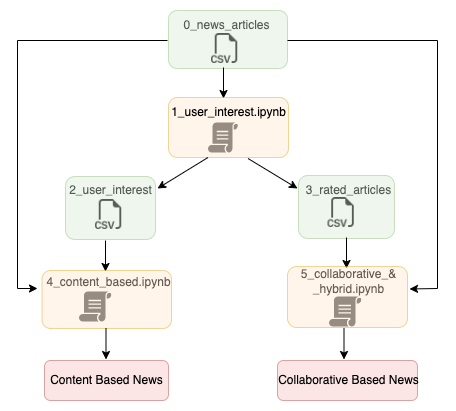

The diagram above was exported from draw.io. Its source (the exported page's mxGraphModel, read from the mxfile embedded in the PNG):
<mxGraphModel dx="1194" dy="709" grid="1" gridSize="10" guides="1" tooltips="1" connect="1" arrows="1" fold="1" page="1" pageScale="1" pageWidth="827" pageHeight="1169" math="0" shadow="0">
  <root>
    <mxCell id="0" />
    <mxCell id="1" parent="0" />
    <mxCell id="f0-Lp9gunxzox3KTrpms-1" value="" style="shape=image;html=1;verticalAlign=top;verticalLabelPosition=bottom;labelBackgroundColor=#ffffff;imageAspect=0;aspect=fixed;image=https://cdn1.iconfinder.com/data/icons/bootstrap-vol-3/16/filetype-csv-128.png" vertex="1" parent="1">
      <mxGeometry x="341" y="125" width="30" height="30" as="geometry" />
    </mxCell>
    <mxCell id="f0-Lp9gunxzox3KTrpms-2" value="0_news_articles" style="text;html=1;align=center;verticalAlign=middle;resizable=0;points=[];autosize=1;strokeColor=none;fillColor=none;" vertex="1" parent="1">
      <mxGeometry x="301" y="102" width="110" height="30" as="geometry" />
    </mxCell>
    <mxCell id="f0-Lp9gunxzox3KTrpms-4" value="" style="rounded=1;whiteSpace=wrap;html=1;opacity=40;fillColor=#d5e8d4;strokeColor=#82b366;" vertex="1" parent="1">
      <mxGeometry x="298" y="102" width="119" height="58" as="geometry" />
    </mxCell>
    <mxCell id="f0-Lp9gunxzox3KTrpms-5" value="" style="endArrow=classic;html=1;rounded=0;" edge="1" parent="1">
      <mxGeometry width="50" height="50" relative="1" as="geometry">
        <mxPoint x="353" y="159" as="sourcePoint" />
        <mxPoint x="353" y="190" as="targetPoint" />
      </mxGeometry>
    </mxCell>
    <mxCell id="f0-Lp9gunxzox3KTrpms-6" value="" style="sketch=0;pointerEvents=1;shadow=0;dashed=0;html=1;strokeColor=none;fillColor=#505050;labelPosition=center;verticalLabelPosition=bottom;verticalAlign=top;outlineConnect=0;align=center;shape=mxgraph.office.concepts.script;" vertex="1" parent="1">
      <mxGeometry x="337.5" y="214" width="30" height="30" as="geometry" />
    </mxCell>
    <mxCell id="f0-Lp9gunxzox3KTrpms-7" value="" style="rounded=1;whiteSpace=wrap;html=1;opacity=40;fillColor=#ffe6cc;strokeColor=#d79b00;" vertex="1" parent="1">
      <mxGeometry x="298" y="189" width="120" height="60" as="geometry" />
    </mxCell>
    <mxCell id="f0-Lp9gunxzox3KTrpms-8" value="1_user_interest.ipynb" style="text;html=1;align=center;verticalAlign=middle;resizable=0;points=[];autosize=1;strokeColor=none;fillColor=none;" vertex="1" parent="1">
      <mxGeometry x="288" y="189" width="140" height="30" as="geometry" />
    </mxCell>
    <mxCell id="f0-Lp9gunxzox3KTrpms-9" value="" style="endArrow=classic;html=1;rounded=0;" edge="1" parent="1">
      <mxGeometry width="50" height="50" relative="1" as="geometry">
        <mxPoint x="297" y="132" as="sourcePoint" />
        <mxPoint x="167" y="380" as="targetPoint" />
        <Array as="points">
          <mxPoint x="147" y="132" />
          <mxPoint x="147" y="380" />
        </Array>
      </mxGeometry>
    </mxCell>
    <mxCell id="f0-Lp9gunxzox3KTrpms-10" value="" style="endArrow=classic;html=1;rounded=0;entryX=1.017;entryY=0.369;entryDx=0;entryDy=0;entryPerimeter=0;" edge="1" parent="1" target="f0-Lp9gunxzox3KTrpms-26">
      <mxGeometry width="50" height="50" relative="1" as="geometry">
        <mxPoint x="417" y="132" as="sourcePoint" />
        <mxPoint x="547" y="380" as="targetPoint" />
        <Array as="points">
          <mxPoint x="567" y="132" />
          <mxPoint x="567" y="380" />
        </Array>
      </mxGeometry>
    </mxCell>
    <mxCell id="f0-Lp9gunxzox3KTrpms-11" value="" style="endArrow=classic;html=1;rounded=0;" edge="1" parent="1">
      <mxGeometry width="50" height="50" relative="1" as="geometry">
        <mxPoint x="337.5" y="249" as="sourcePoint" />
        <mxPoint x="287" y="280" as="targetPoint" />
      </mxGeometry>
    </mxCell>
    <mxCell id="f0-Lp9gunxzox3KTrpms-12" value="" style="endArrow=classic;html=1;rounded=0;" edge="1" parent="1">
      <mxGeometry width="50" height="50" relative="1" as="geometry">
        <mxPoint x="377.5" y="250" as="sourcePoint" />
        <mxPoint x="427" y="280" as="targetPoint" />
      </mxGeometry>
    </mxCell>
    <mxCell id="f0-Lp9gunxzox3KTrpms-13" value="" style="shape=image;html=1;verticalAlign=top;verticalLabelPosition=bottom;labelBackgroundColor=#ffffff;imageAspect=0;aspect=fixed;image=https://cdn1.iconfinder.com/data/icons/bootstrap-vol-3/16/filetype-csv-128.png" vertex="1" parent="1">
      <mxGeometry x="225" y="291" width="30" height="30" as="geometry" />
    </mxCell>
    <mxCell id="f0-Lp9gunxzox3KTrpms-14" value="2_user_interest" style="text;html=1;align=center;verticalAlign=middle;resizable=0;points=[];autosize=1;strokeColor=none;fillColor=none;" vertex="1" parent="1">
      <mxGeometry x="185" y="267" width="110" height="30" as="geometry" />
    </mxCell>
    <mxCell id="f0-Lp9gunxzox3KTrpms-15" value="3_rated_articles" style="text;html=1;align=center;verticalAlign=middle;resizable=0;points=[];autosize=1;strokeColor=none;fillColor=none;" vertex="1" parent="1">
      <mxGeometry x="423" y="267" width="110" height="30" as="geometry" />
    </mxCell>
    <mxCell id="f0-Lp9gunxzox3KTrpms-16" value="" style="shape=image;html=1;verticalAlign=top;verticalLabelPosition=bottom;labelBackgroundColor=#ffffff;imageAspect=0;aspect=fixed;image=https://cdn1.iconfinder.com/data/icons/bootstrap-vol-3/16/filetype-csv-128.png" vertex="1" parent="1">
      <mxGeometry x="457.5" y="289" width="30" height="30" as="geometry" />
    </mxCell>
    <mxCell id="f0-Lp9gunxzox3KTrpms-17" value="" style="rounded=1;whiteSpace=wrap;html=1;opacity=40;fillColor=#d5e8d4;strokeColor=#82b366;" vertex="1" parent="1">
      <mxGeometry x="195" y="268" width="90" height="63" as="geometry" />
    </mxCell>
    <mxCell id="f0-Lp9gunxzox3KTrpms-18" value="" style="rounded=1;whiteSpace=wrap;html=1;opacity=40;fillColor=#d5e8d4;strokeColor=#82b366;" vertex="1" parent="1">
      <mxGeometry x="428" y="267" width="96" height="63" as="geometry" />
    </mxCell>
    <mxCell id="f0-Lp9gunxzox3KTrpms-19" value="" style="endArrow=classic;html=1;rounded=0;" edge="1" parent="1">
      <mxGeometry width="50" height="50" relative="1" as="geometry">
        <mxPoint x="235" y="332" as="sourcePoint" />
        <mxPoint x="235" y="363" as="targetPoint" />
      </mxGeometry>
    </mxCell>
    <mxCell id="f0-Lp9gunxzox3KTrpms-20" value="" style="sketch=0;pointerEvents=1;shadow=0;dashed=0;html=1;strokeColor=none;fillColor=#505050;labelPosition=center;verticalLabelPosition=bottom;verticalAlign=top;outlineConnect=0;align=center;shape=mxgraph.office.concepts.script;" vertex="1" parent="1">
      <mxGeometry x="208.5" y="383" width="32.5" height="30" as="geometry" />
    </mxCell>
    <mxCell id="f0-Lp9gunxzox3KTrpms-21" value="4_content_based.ipynb" style="text;html=1;align=center;verticalAlign=middle;resizable=0;points=[];autosize=1;strokeColor=none;fillColor=none;" vertex="1" parent="1">
      <mxGeometry x="163" y="359" width="150" height="30" as="geometry" />
    </mxCell>
    <mxCell id="f0-Lp9gunxzox3KTrpms-22" value="" style="rounded=1;whiteSpace=wrap;html=1;fillColor=#ffe6cc;strokeColor=#d79b00;opacity=40;" vertex="1" parent="1">
      <mxGeometry x="171.5" y="362" width="129.5" height="58" as="geometry" />
    </mxCell>
    <mxCell id="f0-Lp9gunxzox3KTrpms-23" value="" style="endArrow=classic;html=1;rounded=0;" edge="1" parent="1">
      <mxGeometry width="50" height="50" relative="1" as="geometry">
        <mxPoint x="476" y="329" as="sourcePoint" />
        <mxPoint x="476" y="360" as="targetPoint" />
      </mxGeometry>
    </mxCell>
    <mxCell id="f0-Lp9gunxzox3KTrpms-24" value="" style="sketch=0;pointerEvents=1;shadow=0;dashed=0;html=1;strokeColor=none;fillColor=#505050;labelPosition=center;verticalLabelPosition=bottom;verticalAlign=top;outlineConnect=0;align=center;shape=mxgraph.office.concepts.script;" vertex="1" parent="1">
      <mxGeometry x="458.5" y="388" width="32.5" height="30" as="geometry" />
    </mxCell>
    <mxCell id="f0-Lp9gunxzox3KTrpms-25" value="5_collaborative_&amp;amp;&lt;br&gt;_hybrid.ipynb" style="text;html=1;align=center;verticalAlign=middle;resizable=0;points=[];autosize=1;strokeColor=none;fillColor=none;" vertex="1" parent="1">
      <mxGeometry x="418" y="353" width="120" height="40" as="geometry" />
    </mxCell>
    <mxCell id="f0-Lp9gunxzox3KTrpms-26" value="" style="rounded=1;whiteSpace=wrap;html=1;fillColor=#ffe6cc;strokeColor=#d79b00;opacity=40;" vertex="1" parent="1">
      <mxGeometry x="417" y="358" width="120" height="61" as="geometry" />
    </mxCell>
    <mxCell id="f0-Lp9gunxzox3KTrpms-27" value="" style="rounded=1;whiteSpace=wrap;html=1;opacity=50;fillColor=#f8cecc;strokeColor=#b85450;" vertex="1" parent="1">
      <mxGeometry x="174" y="452" width="124" height="40" as="geometry" />
    </mxCell>
    <mxCell id="f0-Lp9gunxzox3KTrpms-28" value="Content Based News" style="text;html=1;align=center;verticalAlign=middle;resizable=0;points=[];autosize=1;strokeColor=none;fillColor=none;" vertex="1" parent="1">
      <mxGeometry x="166" y="457" width="140" height="30" as="geometry" />
    </mxCell>
    <mxCell id="f0-Lp9gunxzox3KTrpms-30" value="" style="rounded=1;whiteSpace=wrap;html=1;opacity=50;fillColor=#f8cecc;strokeColor=#b85450;" vertex="1" parent="1">
      <mxGeometry x="407" y="452" width="140" height="40" as="geometry" />
    </mxCell>
    <mxCell id="f0-Lp9gunxzox3KTrpms-31" value="Collaborative Based News" style="text;html=1;align=center;verticalAlign=middle;resizable=0;points=[];autosize=1;strokeColor=none;fillColor=none;" vertex="1" parent="1">
      <mxGeometry x="398" y="457" width="160" height="30" as="geometry" />
    </mxCell>
    <mxCell id="f0-Lp9gunxzox3KTrpms-32" value="" style="endArrow=classic;html=1;rounded=0;" edge="1" parent="1">
      <mxGeometry width="50" height="50" relative="1" as="geometry">
        <mxPoint x="235.5" y="420" as="sourcePoint" />
        <mxPoint x="235.5" y="451" as="targetPoint" />
      </mxGeometry>
    </mxCell>
    <mxCell id="f0-Lp9gunxzox3KTrpms-33" value="" style="endArrow=classic;html=1;rounded=0;" edge="1" parent="1">
      <mxGeometry width="50" height="50" relative="1" as="geometry">
        <mxPoint x="473.5" y="420" as="sourcePoint" />
        <mxPoint x="473.5" y="451" as="targetPoint" />
      </mxGeometry>
    </mxCell>
  </root>
</mxGraphModel>